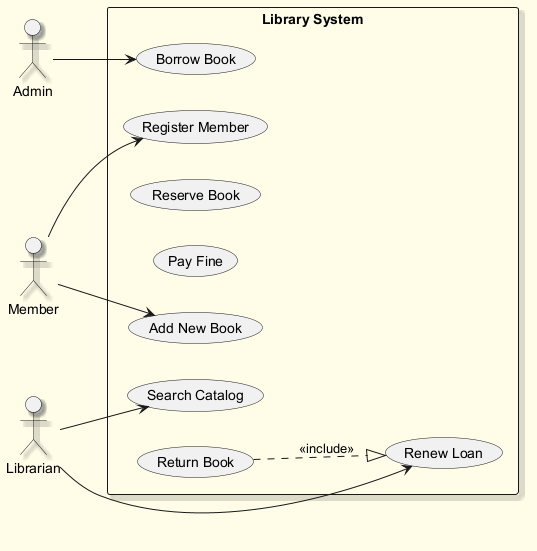

The diagram above was rendered by PlantUML. Its source (embedded in the PNG):
@startuml
skinparam backgroundColor #FFFDE7
skinparam classBackgroundColor #FFF9C4
skinparam classBorderColor #F57F17
skinparam shadowing true
left to right direction
actor "Member" as M
actor "Admin" as A
actor "Librarian" as L
rectangle "Library System" {
  usecase "Add New Book" as UC_AddNewBook
  usecase "Register Member" as UC_RegisterMember
  usecase "Reserve Book" as UC_ReserveBook
  usecase "Pay Fine" as UC_PayFine
  usecase "Search Catalog" as UC_SearchCatalog
  usecase "Renew Loan" as UC_RenewLoan
  usecase "Borrow Book" as UC_BorrowBook
  usecase "Return Book" as UC_ReturnBook
}
M --> UC_RegisterMember
M --> UC_AddNewBook
A --> UC_BorrowBook
L --> UC_RenewLoan
L --> UC_SearchCatalog
UC_ReturnBook ..|> UC_RenewLoan : <<include>>
@enduml